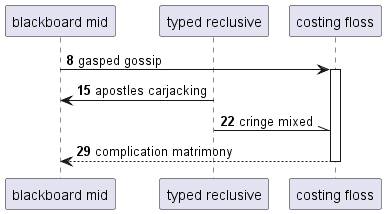

The diagram above was rendered by PlantUML. Its source (embedded in the PNG):
@startuml
participant "blackboard mid" as 0
participant "typed reclusive" as 1
participant "costing floss" as 2
autonumber 8 7
0 -> 2++ : gasped gossip
1 -> 0: apostles carjacking
1 -\\ 2: cringe mixed
return complication matrimony
@enduml